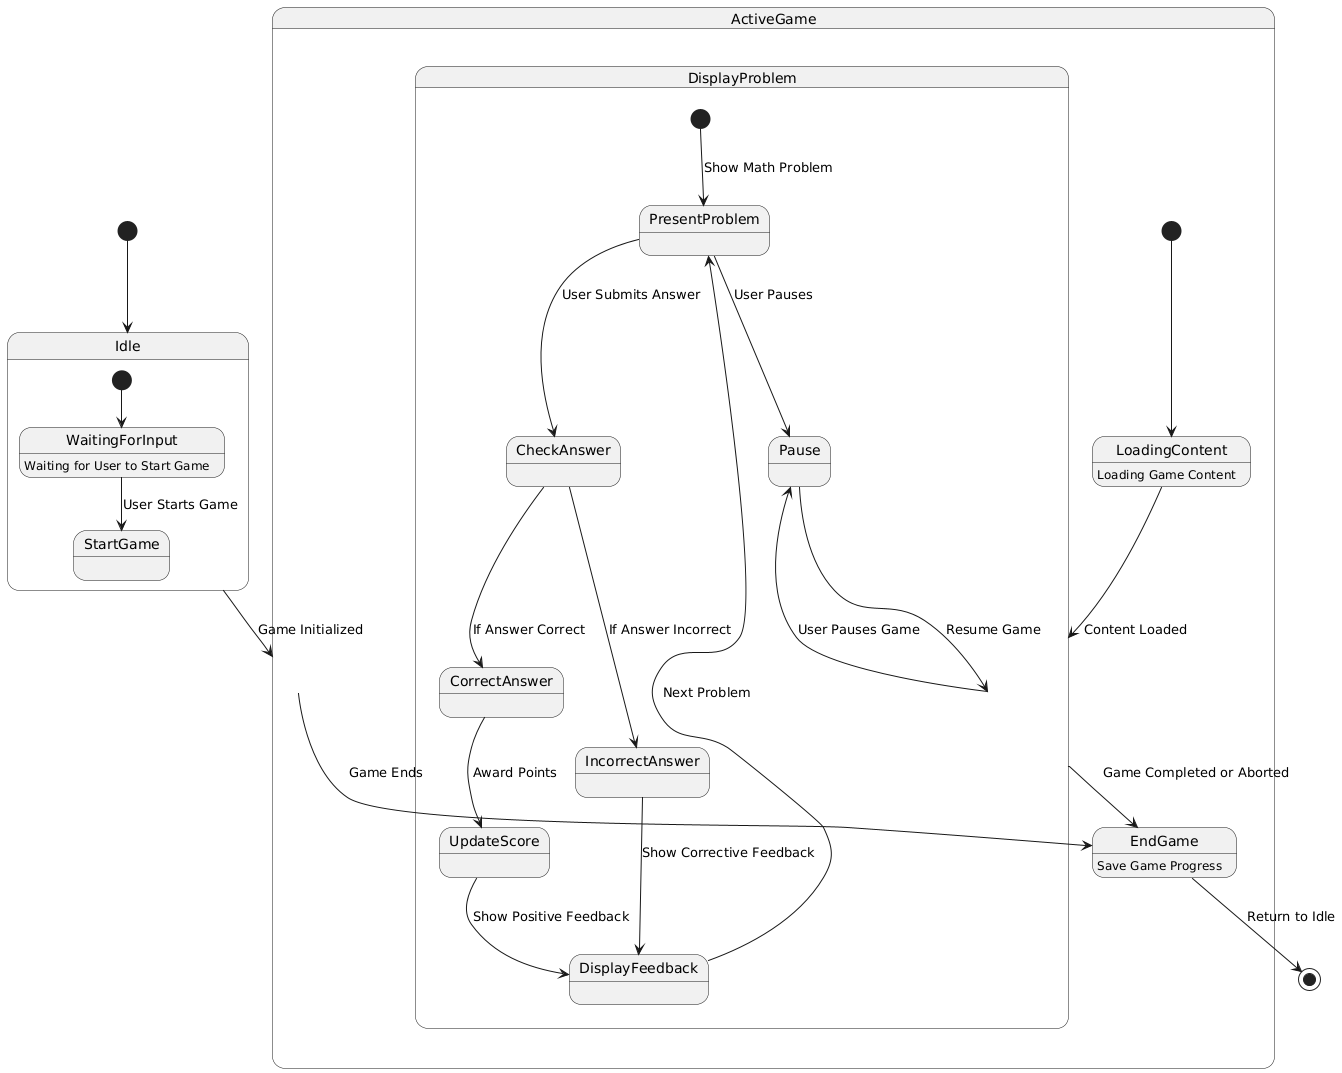

The diagram above was rendered by PlantUML. Its source (embedded in the PNG):
@startuml
[*] --> Idle

state Idle {
    [*] --> WaitingForInput
    WaitingForInput : Waiting for User to Start Game
    WaitingForInput --> StartGame : User Starts Game
}

Idle --> ActiveGame : Game Initialized

state ActiveGame {
    [*] --> LoadingContent
    LoadingContent : Loading Game Content
    LoadingContent --> DisplayProblem : Content Loaded

    state DisplayProblem {
        [*] --> PresentProblem : Show Math Problem
        PresentProblem --> CheckAnswer : User Submits Answer
        CheckAnswer --> CorrectAnswer : If Answer Correct
        CheckAnswer --> IncorrectAnswer : If Answer Incorrect

        CorrectAnswer --> UpdateScore : Award Points
        UpdateScore --> DisplayFeedback : Show Positive Feedback
        IncorrectAnswer --> DisplayFeedback : Show Corrective Feedback
        DisplayFeedback --> PresentProblem : Next Problem

        PresentProblem --> Pause : User Pauses
    }

    DisplayProblem --> Pause : User Pauses Game
    Pause --> DisplayProblem : Resume Game
    DisplayProblem --> EndGame : Game Completed or Aborted
}

ActiveGame --> EndGame : Game Ends
EndGame : Save Game Progress

EndGame --> [*] : Return to Idle
@enduml